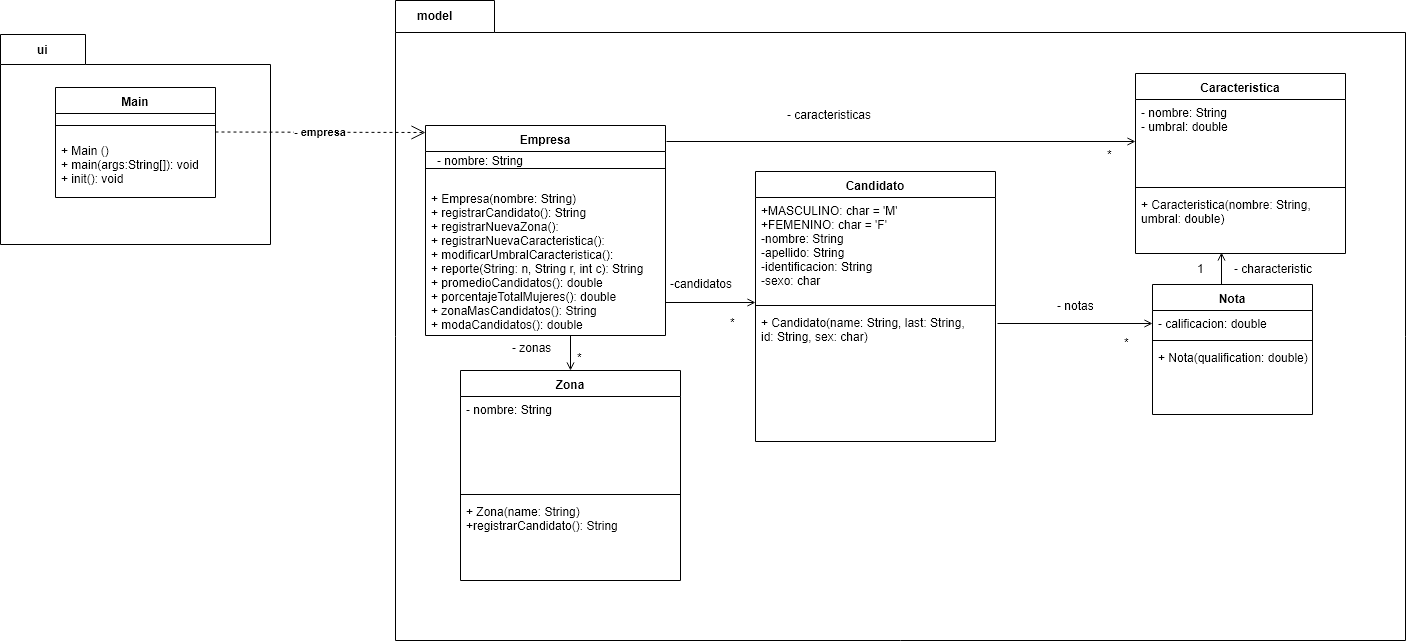

The diagram above was exported from draw.io. Its source (the exported page's mxGraphModel, read from the mxfile embedded in the PNG):
<mxGraphModel dx="1666" dy="531" grid="1" gridSize="10" guides="1" tooltips="1" connect="1" arrows="1" fold="1" page="1" pageScale="1" pageWidth="827" pageHeight="1169" math="0" shadow="0">
  <root>
    <mxCell id="0" />
    <mxCell id="1" parent="0" />
    <mxCell id="KLYQbyLEkOWPpx9_lbC2-34" value="" style="shape=folder;fontStyle=1;spacingTop=10;tabWidth=99;tabHeight=32;tabPosition=left;html=1;" parent="1" vertex="1">
      <mxGeometry x="80" y="130" width="1010" height="640" as="geometry" />
    </mxCell>
    <mxCell id="KLYQbyLEkOWPpx9_lbC2-32" value="" style="shape=folder;fontStyle=1;spacingTop=10;tabWidth=85;tabHeight=30;tabPosition=left;html=1;" parent="1" vertex="1">
      <mxGeometry x="-315" y="164" width="270" height="210" as="geometry" />
    </mxCell>
    <mxCell id="9CBUq5kg6LO15E7JNjFs-1" style="rounded=0;orthogonalLoop=1;jettySize=auto;html=1;endArrow=open;endFill=0;entryX=0;entryY=0.5;entryDx=0;entryDy=0;" parent="1" target="KLYQbyLEkOWPpx9_lbC2-10" edge="1">
      <mxGeometry relative="1" as="geometry">
        <mxPoint x="810" y="271" as="targetPoint" />
        <mxPoint x="351" y="271" as="sourcePoint" />
      </mxGeometry>
    </mxCell>
    <mxCell id="KLYQbyLEkOWPpx9_lbC2-1" value="Empresa" style="swimlane;fontStyle=1;align=center;verticalAlign=top;childLayout=stackLayout;horizontal=1;startSize=26;horizontalStack=0;resizeParent=1;resizeParentMax=0;resizeLast=0;collapsible=1;marginBottom=0;" parent="1" vertex="1">
      <mxGeometry x="110" y="255" width="240" height="210" as="geometry" />
    </mxCell>
    <mxCell id="KLYQbyLEkOWPpx9_lbC2-3" value="" style="line;strokeWidth=1;fillColor=none;align=left;verticalAlign=middle;spacingTop=-1;spacingLeft=3;spacingRight=3;rotatable=0;labelPosition=right;points=[];portConstraint=eastwest;" parent="KLYQbyLEkOWPpx9_lbC2-1" vertex="1">
      <mxGeometry y="26" width="240" height="34" as="geometry" />
    </mxCell>
    <mxCell id="KLYQbyLEkOWPpx9_lbC2-4" value="+ Empresa(nombre: String)&#10;+ registrarCandidato(): String&#10;+ registrarNuevaZona():&#10;+ registrarNuevaCaracteristica():&#10;+ modificarUmbralCaracteristica():&#10;+ reporte(String: n, String r, int c): String&#10;+ promedioCandidatos(): double&#10;+ porcentajeTotalMujeres(): double &#10;+ zonaMasCandidatos(): String&#10;+ modaCandidatos(): double&#10;" style="text;strokeColor=none;fillColor=none;align=left;verticalAlign=top;spacingLeft=4;spacingRight=4;overflow=hidden;rotatable=0;points=[[0,0.5],[1,0.5]];portConstraint=eastwest;" parent="KLYQbyLEkOWPpx9_lbC2-1" vertex="1">
      <mxGeometry y="60" width="240" height="150" as="geometry" />
    </mxCell>
    <mxCell id="KLYQbyLEkOWPpx9_lbC2-5" value="Candidato" style="swimlane;fontStyle=1;align=center;verticalAlign=top;childLayout=stackLayout;horizontal=1;startSize=26;horizontalStack=0;resizeParent=1;resizeParentMax=0;resizeLast=0;collapsible=1;marginBottom=0;" parent="1" vertex="1">
      <mxGeometry x="440" y="301" width="240" height="270" as="geometry" />
    </mxCell>
    <mxCell id="KLYQbyLEkOWPpx9_lbC2-6" value="+MASCULINO: char = 'M'&#10;+FEMENINO: char = 'F'&#10;-nombre: String&#10;-apellido: String&#10;-identificacion: String&#10;-sexo: char" style="text;strokeColor=none;fillColor=none;align=left;verticalAlign=top;spacingLeft=4;spacingRight=4;overflow=hidden;rotatable=0;points=[[0,0.5],[1,0.5]];portConstraint=eastwest;" parent="KLYQbyLEkOWPpx9_lbC2-5" vertex="1">
      <mxGeometry y="26" width="240" height="104" as="geometry" />
    </mxCell>
    <mxCell id="KLYQbyLEkOWPpx9_lbC2-7" value="" style="line;strokeWidth=1;fillColor=none;align=left;verticalAlign=middle;spacingTop=-1;spacingLeft=3;spacingRight=3;rotatable=0;labelPosition=right;points=[];portConstraint=eastwest;" parent="KLYQbyLEkOWPpx9_lbC2-5" vertex="1">
      <mxGeometry y="130" width="240" height="8" as="geometry" />
    </mxCell>
    <mxCell id="KLYQbyLEkOWPpx9_lbC2-8" value="+ Candidato(name: String, last: String, &#10;id: String, sex: char)&#10;" style="text;strokeColor=none;fillColor=none;align=left;verticalAlign=top;spacingLeft=4;spacingRight=4;overflow=hidden;rotatable=0;points=[[0,0.5],[1,0.5]];portConstraint=eastwest;" parent="KLYQbyLEkOWPpx9_lbC2-5" vertex="1">
      <mxGeometry y="138" width="240" height="132" as="geometry" />
    </mxCell>
    <mxCell id="KLYQbyLEkOWPpx9_lbC2-9" value="Caracteristica" style="swimlane;fontStyle=1;align=center;verticalAlign=top;childLayout=stackLayout;horizontal=1;startSize=26;horizontalStack=0;resizeParent=1;resizeParentMax=0;resizeLast=0;collapsible=1;marginBottom=0;" parent="1" vertex="1">
      <mxGeometry x="820" y="203" width="210" height="180" as="geometry" />
    </mxCell>
    <mxCell id="KLYQbyLEkOWPpx9_lbC2-10" value="- nombre: String&#10;- umbral: double&#10;" style="text;strokeColor=none;fillColor=none;align=left;verticalAlign=top;spacingLeft=4;spacingRight=4;overflow=hidden;rotatable=0;points=[[0,0.5],[1,0.5]];portConstraint=eastwest;" parent="KLYQbyLEkOWPpx9_lbC2-9" vertex="1">
      <mxGeometry y="26" width="210" height="84" as="geometry" />
    </mxCell>
    <mxCell id="KLYQbyLEkOWPpx9_lbC2-11" value="" style="line;strokeWidth=1;fillColor=none;align=left;verticalAlign=middle;spacingTop=-1;spacingLeft=3;spacingRight=3;rotatable=0;labelPosition=right;points=[];portConstraint=eastwest;" parent="KLYQbyLEkOWPpx9_lbC2-9" vertex="1">
      <mxGeometry y="110" width="210" height="8" as="geometry" />
    </mxCell>
    <mxCell id="KLYQbyLEkOWPpx9_lbC2-12" value="+ Caracteristica(nombre: String, &#10;umbral: double)" style="text;strokeColor=none;fillColor=none;align=left;verticalAlign=top;spacingLeft=4;spacingRight=4;overflow=hidden;rotatable=0;points=[[0,0.5],[1,0.5]];portConstraint=eastwest;" parent="KLYQbyLEkOWPpx9_lbC2-9" vertex="1">
      <mxGeometry y="118" width="210" height="62" as="geometry" />
    </mxCell>
    <mxCell id="KLYQbyLEkOWPpx9_lbC2-13" value="Zona" style="swimlane;fontStyle=1;align=center;verticalAlign=top;childLayout=stackLayout;horizontal=1;startSize=26;horizontalStack=0;resizeParent=1;resizeParentMax=0;resizeLast=0;collapsible=1;marginBottom=0;" parent="1" vertex="1">
      <mxGeometry x="145" y="500" width="220" height="210" as="geometry" />
    </mxCell>
    <mxCell id="KLYQbyLEkOWPpx9_lbC2-14" value="- nombre: String&#10;&#10;" style="text;strokeColor=none;fillColor=none;align=left;verticalAlign=top;spacingLeft=4;spacingRight=4;overflow=hidden;rotatable=0;points=[[0,0.5],[1,0.5]];portConstraint=eastwest;" parent="KLYQbyLEkOWPpx9_lbC2-13" vertex="1">
      <mxGeometry y="26" width="220" height="94" as="geometry" />
    </mxCell>
    <mxCell id="KLYQbyLEkOWPpx9_lbC2-15" value="" style="line;strokeWidth=1;fillColor=none;align=left;verticalAlign=middle;spacingTop=-1;spacingLeft=3;spacingRight=3;rotatable=0;labelPosition=right;points=[];portConstraint=eastwest;" parent="KLYQbyLEkOWPpx9_lbC2-13" vertex="1">
      <mxGeometry y="120" width="220" height="8" as="geometry" />
    </mxCell>
    <mxCell id="KLYQbyLEkOWPpx9_lbC2-16" value="+ Zona(name: String)&#10;+registrarCandidato(): String &#10;" style="text;strokeColor=none;fillColor=none;align=left;verticalAlign=top;spacingLeft=4;spacingRight=4;overflow=hidden;rotatable=0;points=[[0,0.5],[1,0.5]];portConstraint=eastwest;" parent="KLYQbyLEkOWPpx9_lbC2-13" vertex="1">
      <mxGeometry y="128" width="220" height="82" as="geometry" />
    </mxCell>
    <mxCell id="KLYQbyLEkOWPpx9_lbC2-25" value="-candidatos" style="text;html=1;resizable=0;points=[];autosize=1;align=left;verticalAlign=top;spacingTop=-4;" parent="1" vertex="1">
      <mxGeometry x="353" y="404" width="80" height="20" as="geometry" />
    </mxCell>
    <mxCell id="KLYQbyLEkOWPpx9_lbC2-26" value="*" style="text;html=1;resizable=0;points=[];autosize=1;align=left;verticalAlign=top;spacingTop=-4;" parent="1" vertex="1">
      <mxGeometry x="413" y="443" width="20" height="20" as="geometry" />
    </mxCell>
    <mxCell id="KLYQbyLEkOWPpx9_lbC2-27" value="Main" style="swimlane;fontStyle=1;align=center;verticalAlign=top;childLayout=stackLayout;horizontal=1;startSize=26;horizontalStack=0;resizeParent=1;resizeParentMax=0;resizeLast=0;collapsible=1;marginBottom=0;" parent="1" vertex="1">
      <mxGeometry x="-260" y="217" width="160" height="110" as="geometry" />
    </mxCell>
    <mxCell id="KLYQbyLEkOWPpx9_lbC2-29" value="" style="line;strokeWidth=1;fillColor=none;align=left;verticalAlign=middle;spacingTop=-1;spacingLeft=3;spacingRight=3;rotatable=0;labelPosition=right;points=[];portConstraint=eastwest;" parent="KLYQbyLEkOWPpx9_lbC2-27" vertex="1">
      <mxGeometry y="26" width="160" height="24" as="geometry" />
    </mxCell>
    <mxCell id="KLYQbyLEkOWPpx9_lbC2-30" value="+ Main ()&#10;+ main(args:String[]): void&#10;+ init(): void" style="text;strokeColor=none;fillColor=none;align=left;verticalAlign=top;spacingLeft=4;spacingRight=4;overflow=hidden;rotatable=0;points=[[0,0.5],[1,0.5]];portConstraint=eastwest;" parent="KLYQbyLEkOWPpx9_lbC2-27" vertex="1">
      <mxGeometry y="50" width="160" height="60" as="geometry" />
    </mxCell>
    <mxCell id="KLYQbyLEkOWPpx9_lbC2-31" value="- empresa" style="endArrow=open;endSize=12;dashed=1;html=1;fontStyle=1" parent="1" edge="1">
      <mxGeometry width="160" relative="1" as="geometry">
        <mxPoint x="-100" y="261.5" as="sourcePoint" />
        <mxPoint x="110" y="262" as="targetPoint" />
      </mxGeometry>
    </mxCell>
    <mxCell id="KLYQbyLEkOWPpx9_lbC2-33" value="ui" style="text;html=1;resizable=0;points=[];autosize=1;align=left;verticalAlign=top;spacingTop=-4;fontStyle=1" parent="1" vertex="1">
      <mxGeometry x="-280" y="170" width="20" height="20" as="geometry" />
    </mxCell>
    <mxCell id="KLYQbyLEkOWPpx9_lbC2-35" value="model" style="text;html=1;resizable=0;points=[];autosize=1;align=left;verticalAlign=top;spacingTop=-4;fontStyle=1" parent="1" vertex="1">
      <mxGeometry x="100" y="136" width="50" height="20" as="geometry" />
    </mxCell>
    <mxCell id="9Ol_ulQmLD4V3NipOnY4-2" style="rounded=0;orthogonalLoop=1;jettySize=auto;html=1;endArrow=open;endFill=0;" parent="1" edge="1">
      <mxGeometry relative="1" as="geometry">
        <mxPoint x="350" y="432" as="sourcePoint" />
        <mxPoint x="440" y="432" as="targetPoint" />
      </mxGeometry>
    </mxCell>
    <mxCell id="9Ol_ulQmLD4V3NipOnY4-3" style="rounded=0;orthogonalLoop=1;jettySize=auto;html=1;entryX=0.5;entryY=0;entryDx=0;entryDy=0;endArrow=open;endFill=0;" parent="1" target="KLYQbyLEkOWPpx9_lbC2-13" edge="1">
      <mxGeometry relative="1" as="geometry">
        <mxPoint x="255" y="465" as="sourcePoint" />
      </mxGeometry>
    </mxCell>
    <mxCell id="9Ol_ulQmLD4V3NipOnY4-9" style="edgeStyle=none;rounded=0;orthogonalLoop=1;jettySize=auto;html=1;exitX=0.431;exitY=0;exitDx=0;exitDy=0;endArrow=open;endFill=0;exitPerimeter=0;" parent="1" source="9Ol_ulQmLD4V3NipOnY4-4" edge="1">
      <mxGeometry relative="1" as="geometry">
        <mxPoint x="906" y="382" as="targetPoint" />
      </mxGeometry>
    </mxCell>
    <mxCell id="9Ol_ulQmLD4V3NipOnY4-4" value="Nota" style="swimlane;fontStyle=1;align=center;verticalAlign=top;childLayout=stackLayout;horizontal=1;startSize=26;horizontalStack=0;resizeParent=1;resizeParentMax=0;resizeLast=0;collapsible=1;marginBottom=0;" parent="1" vertex="1">
      <mxGeometry x="837" y="414" width="160" height="130" as="geometry" />
    </mxCell>
    <mxCell id="9Ol_ulQmLD4V3NipOnY4-5" value="- calificacion: double" style="text;strokeColor=none;fillColor=none;align=left;verticalAlign=top;spacingLeft=4;spacingRight=4;overflow=hidden;rotatable=0;points=[[0,0.5],[1,0.5]];portConstraint=eastwest;" parent="9Ol_ulQmLD4V3NipOnY4-4" vertex="1">
      <mxGeometry y="26" width="160" height="26" as="geometry" />
    </mxCell>
    <mxCell id="9Ol_ulQmLD4V3NipOnY4-6" value="" style="line;strokeWidth=1;fillColor=none;align=left;verticalAlign=middle;spacingTop=-1;spacingLeft=3;spacingRight=3;rotatable=0;labelPosition=right;points=[];portConstraint=eastwest;" parent="9Ol_ulQmLD4V3NipOnY4-4" vertex="1">
      <mxGeometry y="52" width="160" height="8" as="geometry" />
    </mxCell>
    <mxCell id="9Ol_ulQmLD4V3NipOnY4-7" value="+ Nota(qualification: double)" style="text;strokeColor=none;fillColor=none;align=left;verticalAlign=top;spacingLeft=4;spacingRight=4;overflow=hidden;rotatable=0;points=[[0,0.5],[1,0.5]];portConstraint=eastwest;" parent="9Ol_ulQmLD4V3NipOnY4-4" vertex="1">
      <mxGeometry y="60" width="160" height="70" as="geometry" />
    </mxCell>
    <mxCell id="9Ol_ulQmLD4V3NipOnY4-8" style="edgeStyle=none;rounded=0;orthogonalLoop=1;jettySize=auto;html=1;entryX=0;entryY=0.5;entryDx=0;entryDy=0;endArrow=open;endFill=0;exitX=1.008;exitY=0.106;exitDx=0;exitDy=0;exitPerimeter=0;" parent="1" source="KLYQbyLEkOWPpx9_lbC2-8" target="9Ol_ulQmLD4V3NipOnY4-5" edge="1">
      <mxGeometry relative="1" as="geometry">
        <mxPoint x="680" y="432" as="sourcePoint" />
      </mxGeometry>
    </mxCell>
    <mxCell id="9Ol_ulQmLD4V3NipOnY4-10" value="1" style="text;html=1;resizable=0;points=[];autosize=1;align=left;verticalAlign=top;spacingTop=-4;" parent="1" vertex="1">
      <mxGeometry x="880" y="388.5" width="20" height="20" as="geometry" />
    </mxCell>
    <mxCell id="9Ol_ulQmLD4V3NipOnY4-11" value="*" style="text;html=1;resizable=0;points=[];autosize=1;align=left;verticalAlign=top;spacingTop=-4;" parent="1" vertex="1">
      <mxGeometry x="260" y="477.5" width="20" height="20" as="geometry" />
    </mxCell>
    <mxCell id="9Ol_ulQmLD4V3NipOnY4-12" value="*" style="text;html=1;resizable=0;points=[];autosize=1;align=left;verticalAlign=top;spacingTop=-4;" parent="1" vertex="1">
      <mxGeometry x="807" y="463" width="20" height="20" as="geometry" />
    </mxCell>
    <mxCell id="9CBUq5kg6LO15E7JNjFs-2" value="*" style="text;html=1;resizable=0;points=[];autosize=1;align=left;verticalAlign=top;spacingTop=-4;" parent="1" vertex="1">
      <mxGeometry x="790" y="275" width="20" height="20" as="geometry" />
    </mxCell>
    <mxCell id="9CBUq5kg6LO15E7JNjFs-5" value="- notas" style="text;html=1;resizable=0;points=[];autosize=1;align=left;verticalAlign=top;spacingTop=-4;" parent="1" vertex="1">
      <mxGeometry x="740" y="426" width="50" height="20" as="geometry" />
    </mxCell>
    <mxCell id="9CBUq5kg6LO15E7JNjFs-6" value="- caracteristicas" style="text;html=1;resizable=0;points=[];autosize=1;align=left;verticalAlign=top;spacingTop=-4;" parent="1" vertex="1">
      <mxGeometry x="470" y="235" width="100" height="20" as="geometry" />
    </mxCell>
    <mxCell id="9CBUq5kg6LO15E7JNjFs-7" value="- characteristic" style="text;html=1;resizable=0;points=[];autosize=1;align=left;verticalAlign=top;spacingTop=-4;" parent="1" vertex="1">
      <mxGeometry x="917" y="389" width="90" height="20" as="geometry" />
    </mxCell>
    <mxCell id="9CBUq5kg6LO15E7JNjFs-8" value="- zonas" style="text;html=1;resizable=0;points=[];autosize=1;align=left;verticalAlign=top;spacingTop=-4;" parent="1" vertex="1">
      <mxGeometry x="195" y="467.5" width="50" height="20" as="geometry" />
    </mxCell>
    <mxCell id="tqlB_eNGtNCLw9TnjDyZ-1" value="- nombre: String" style="text;html=1;resizable=0;points=[];autosize=1;align=left;verticalAlign=top;spacingTop=-4;" parent="1" vertex="1">
      <mxGeometry x="120" y="281" width="100" height="20" as="geometry" />
    </mxCell>
  </root>
</mxGraphModel>